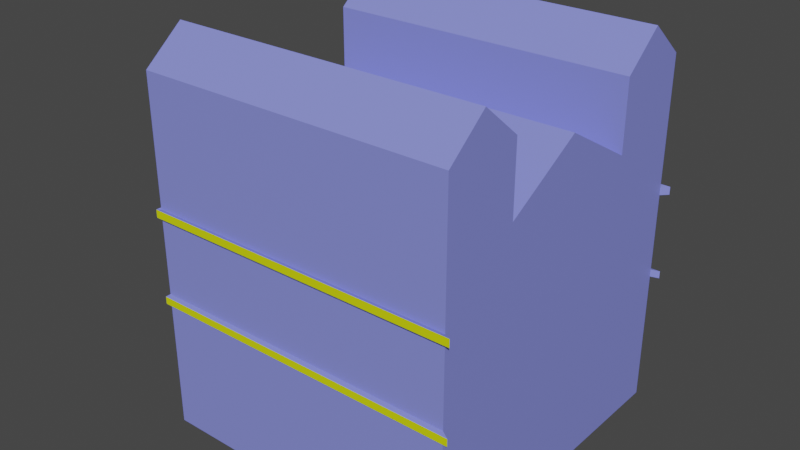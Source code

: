 # Source: HellBar.blend  (saved by Blender 4.1.24; exported with 4.5.12 LTS)
import bpy
from mathutils import Matrix  # noqa: F401  (used for matrix-valued properties, if any)

bpy.ops.wm.read_factory_settings(use_empty=True)
scene = bpy.context.scene
scene.name = 'Scene'

# ---- collections
col_collection = bpy.data.collections.new('Collection'); scene.collection.children.link(col_collection)

# ---- materials (node trees are filled in below, after node groups)
mat_walls = bpy.data.materials.new('Walls')
mat_walls.alpha_threshold = 0.0
mat_walls.use_transparent_shadow = False
mat_walls.roughness = 0.5
mat_walls.line_color = (0.0, 0.0, 0.0, 1.0)
mat_entrance = bpy.data.materials.new('Entrance')
mat_entrance.use_transparent_shadow = False
mat_sidelowerwindows = bpy.data.materials.new('SideLowerWindows')
mat_sidelowerwindows.use_transparent_shadow = False
mat_frontwindow = bpy.data.materials.new('FrontWindow')
mat_frontwindow.use_transparent_shadow = False
mat_sideupperwindows = bpy.data.materials.new('SideUpperWindows')
mat_sideupperwindows.use_transparent_shadow = False
mat_beams = bpy.data.materials.new('Beams')
mat_beams.use_transparent_shadow = False
mat_sign = bpy.data.materials.new('Sign')
mat_sign.use_transparent_shadow = False

# ---- material node trees
mat_walls.use_nodes = True; mat_walls.node_tree.nodes.clear()
_N = mat_walls.node_tree.nodes; _L = mat_walls.node_tree.links
n0 = _N.new('ShaderNodeOutputMaterial'); n0.name = 'Material Output'; n0.location = (300, 300)
n1 = _N.new('ShaderNodeBsdfPrincipled'); n1.name = 'Principled BSDF'; n1.location = (10, 300)
n1.distribution = 'GGX'
n1.subsurface_method = 'RANDOM_WALK_SKIN'
n1.inputs[0].default_value = (0.2337, 0.2603, 0.8001, 1.0)
n1.inputs[3].default_value = 1.45
n1.inputs[27].default_value = (0.0, 0.0, 0.0, 1.0)
n1.inputs[28].default_value = 1.0
_L.new(n1.outputs[0], n0.inputs[0])
n0.is_active_output = True
mat_entrance.use_nodes = True; mat_entrance.node_tree.nodes.clear()
_N = mat_entrance.node_tree.nodes; _L = mat_entrance.node_tree.links
n0 = _N.new('ShaderNodeBsdfPrincipled'); n0.name = 'Principled BSDF'; n0.location = (10, 300)
n0.inputs[0].default_value = (0.8001, 0.7066, 0.2301, 1.0)
n1 = _N.new('ShaderNodeOutputMaterial'); n1.name = 'Material Output'; n1.location = (300, 300)
_L.new(n0.outputs[0], n1.inputs[0])
n1.is_active_output = True
mat_sidelowerwindows.use_nodes = True; mat_sidelowerwindows.node_tree.nodes.clear()
_N = mat_sidelowerwindows.node_tree.nodes; _L = mat_sidelowerwindows.node_tree.links
n0 = _N.new('ShaderNodeBsdfPrincipled'); n0.name = 'Principled BSDF'; n0.location = (10, 300)
n0.inputs[0].default_value = (0.8001, 0.1338, 0.2539, 1.0)
n1 = _N.new('ShaderNodeOutputMaterial'); n1.name = 'Material Output'; n1.location = (300, 300)
_L.new(n0.outputs[0], n1.inputs[0])
n1.is_active_output = True
mat_frontwindow.use_nodes = True; mat_frontwindow.node_tree.nodes.clear()
_N = mat_frontwindow.node_tree.nodes; _L = mat_frontwindow.node_tree.links
n0 = _N.new('ShaderNodeBsdfPrincipled'); n0.name = 'Principled BSDF'; n0.location = (10, 300)
n0.inputs[0].default_value = (0.2002, 0.8001, 0.04723, 1.0)
n1 = _N.new('ShaderNodeOutputMaterial'); n1.name = 'Material Output'; n1.location = (300, 300)
_L.new(n0.outputs[0], n1.inputs[0])
n1.is_active_output = True
mat_sideupperwindows.use_nodes = True; mat_sideupperwindows.node_tree.nodes.clear()
_N = mat_sideupperwindows.node_tree.nodes; _L = mat_sideupperwindows.node_tree.links
n0 = _N.new('ShaderNodeBsdfPrincipled'); n0.name = 'Principled BSDF'; n0.location = (10, 300)
n0.inputs[0].default_value = (0.8002, 0.425, 0.08704, 1.0)
n1 = _N.new('ShaderNodeOutputMaterial'); n1.name = 'Material Output'; n1.location = (300, 300)
_L.new(n0.outputs[0], n1.inputs[0])
n1.is_active_output = True
mat_beams.use_nodes = True; mat_beams.node_tree.nodes.clear()
_N = mat_beams.node_tree.nodes; _L = mat_beams.node_tree.links
n0 = _N.new('ShaderNodeBsdfPrincipled'); n0.name = 'Principled BSDF'; n0.location = (10, 300)
n0.inputs[0].default_value = (0.7236, 0.8013, 0.0, 1.0)
n1 = _N.new('ShaderNodeOutputMaterial'); n1.name = 'Material Output'; n1.location = (300, 300)
_L.new(n0.outputs[0], n1.inputs[0])
n1.is_active_output = True
mat_sign.use_nodes = True; mat_sign.node_tree.nodes.clear()
_N = mat_sign.node_tree.nodes; _L = mat_sign.node_tree.links
n0 = _N.new('ShaderNodeBsdfPrincipled'); n0.name = 'Principled BSDF'; n0.location = (10, 300)
n1 = _N.new('ShaderNodeOutputMaterial'); n1.name = 'Material Output'; n1.location = (300, 300)
_L.new(n0.outputs[0], n1.inputs[0])
n1.is_active_output = True

# ---- world
world_world = bpy.data.worlds.new('World'); scene.world = world_world
world_world.use_nodes = True; world_world.node_tree.nodes.clear()
_N = world_world.node_tree.nodes; _L = world_world.node_tree.links
n0 = _N.new('ShaderNodeOutputWorld'); n0.name = 'World Output'; n0.location = (300, 300)
n1 = _N.new('ShaderNodeBackground'); n1.name = 'Background'; n1.location = (10, 300)
n1.inputs[0].default_value = (0.05088, 0.05088, 0.05088, 1.0)
_L.new(n1.outputs[0], n0.inputs[0])
n0.is_active_output = True
world_world.color = (0.05088, 0.05088, 0.05088)
world_world.use_sun_shadow = False
world_world.sun_shadow_jitter_overblur = 0.0

# ---- meshes
me_cube = bpy.data.meshes.new('Cube')
me_cube.from_pydata([(5.0, 4.5, 3.704), (5.0, 4.5, -0.06057), (5.0, -4.5, 3.704), (5.0, -4.5, -0.06057), (-3.818, 4.5, 3.704), (-3.818, 4.5, -0.06057), (-3.818, -4.5, 3.704), (-3.818, -4.5, -0.06057), (5.0, -4.5, 6.323), (-3.818, -4.5, 6.323), (5.0, 4.5, 6.323), (-3.818, 4.5, 6.323), (-3.818, 0.0, -0.06057), (5.0, 0.0, 3.704), (5.0, 0.0, -0.06057), (5.0, 0.0, 6.323), (5.0, -4.5, 9.922), (-3.818, 2.25, 3.704), (5.0, 2.25, -0.06057), (-3.818, 2.25, 6.323), (-3.818, 2.25, -0.06057), (5.0, 2.25, 3.704), (5.0, 2.25, 6.323), (-3.818, -2.25, -0.06057), (5.0, -2.25, 3.704), (5.0, -2.25, 6.323), (-3.818, -2.25, 3.704), (5.0, -2.25, -0.06057), (-3.818, -2.25, 6.323), (-5.0, 2.25, -0.06057), (-5.0, 0.0, -0.06057), (-5.0, -2.25, 3.704), (-5.0, 0.0, 3.704), (-5.0, -2.25, 6.323), (-5.0, 0.0, 6.323), (-5.0, 2.25, 3.704), (-5.0, 2.25, 6.323), (-5.0, -2.25, -0.06057), (-3.809, 0.0, 9.26), (-5.0, 0.0, 9.26), (5.0, 2.25, 7.968), (5.0, 0.0, 9.26), (-3.818, -2.25, 7.968), (-3.818, 2.25, 7.968), (5.0, -2.25, 7.968), (-5.0, -2.25, 7.968), (-5.0, 2.25, 7.968), (-3.818, -4.5, 9.922), (5.0, -2.25, 9.922), (-3.818, 2.25, 9.922), (-3.818, 4.5, 9.922), (5.0, 4.5, 9.922), (5.0, 2.25, 9.922), (-3.818, -2.25, 9.922), (-3.818, 3.375, 3.704), (5.0, 3.375, -0.06057), (-3.818, 3.375, 6.323), (-3.818, 3.375, -0.06057), (5.0, 3.375, 3.704), (5.0, 3.375, 6.323), (-3.818, 3.375, 10.86), (5.0, 3.375, 10.86), (-3.818, -3.375, -0.06057), (5.0, -3.375, 3.704), (5.0, -3.375, 6.323), (-3.818, -3.375, 3.704), (5.0, -3.375, -0.06057), (-3.818, -3.375, 6.323), (5.0, -3.375, 10.86), (-3.818, -3.375, 10.86), (5.0, -4.5, 3.91), (-3.818, -4.5, 3.91), (-3.818, 4.5, 3.91), (5.0, 4.5, 3.91), (5.0, 0.0, 3.91), (-3.818, 2.25, 3.91), (5.0, 2.25, 3.91), (5.0, -2.25, 3.91), (-3.818, -2.25, 3.91), (-5.0, 0.0, 3.91), (-5.0, 2.25, 3.91), (-5.0, -2.25, 3.91), (-3.818, 3.375, 3.91), (5.0, 3.375, 3.91), (5.0, -3.375, 3.91), (-3.818, -3.375, 3.91), (5.0, -4.5, 6.107), (5.0, 4.5, 6.107), (5.0, 0.0, 6.107), (-3.818, 2.25, 6.107), (5.0, 2.25, 6.107), (5.0, -2.25, 6.107), (-3.818, -2.25, 6.107), (-5.0, 0.0, 6.107), (-5.0, 2.25, 6.107), (-5.0, -2.25, 6.107), (-3.818, 3.375, 6.107), (5.0, 3.375, 6.107), (5.0, -3.375, 6.107), (-3.818, -3.375, 6.107), (-3.818, -4.5, 6.107), (-3.818, 4.5, 6.107), (5.21, -4.625, 3.667), (-3.853, -4.625, 3.667), (-3.853, 3.469, 3.667), (-3.853, 4.625, 3.667), (5.21, 4.625, 3.667), (5.21, -4.625, 6.359), (-3.853, -4.625, 6.359), (-3.853, 3.469, 6.359), (-3.853, 4.625, 6.359), (5.21, 4.625, 6.359), (5.21, -4.625, 6.137), (-3.853, -4.625, 3.879), (-3.853, 4.625, 3.879), (5.21, 4.625, 6.137), (-3.853, 2.313, 6.137), (-3.853, 2.313, 6.359), (-3.853, -3.469, 3.667), (-3.853, -2.313, 3.667), (-3.853, -3.469, 6.359), (-3.853, -2.313, 6.359), (-3.853, -2.313, 6.137), (-5.069, -2.313, 3.667), (-5.069, -1.265e-06, 3.667), (-5.069, -2.313, 6.359), (-5.069, -1.265e-06, 6.359), (-5.069, -1.265e-06, 6.137), (-5.069, 2.313, 3.667), (-5.069, 2.313, 6.359), (-5.069, 2.313, 6.137), (-5.069, -2.313, 6.137), (-3.853, 2.313, 3.667), (-3.853, 3.469, 6.137), (-3.853, -3.469, 6.137), (5.21, -4.625, 3.879), (5.21, 4.625, 3.879), (-3.853, 2.313, 3.879), (-3.853, -2.313, 3.879), (-5.069, -1.265e-06, 3.879), (-5.069, 2.313, 3.879), (-5.069, -2.313, 3.879), (-3.853, 3.469, 3.879), (-3.853, -3.469, 3.879), (-3.853, -4.625, 6.137), (-3.853, 4.625, 6.137)], [], [(67, 28, 121, 120), (3, 2, 6, 7), (57, 54, 4, 5), (62, 66, 3, 7), (66, 63, 2, 3), (5, 4, 0, 1), (10, 11, 50, 51), (80, 75, 137, 140), (97, 87, 10, 59), (34, 36, 129, 126), (91, 88, 15, 25), (28, 25, 44, 42), (25, 15, 41, 44), (18, 21, 13, 14), (20, 18, 14, 12), (15, 22, 40, 41), (57, 55, 18, 20), (55, 58, 21, 18), (59, 10, 51, 61), (87, 101, 145, 115), (88, 90, 22, 15), (20, 12, 30, 29), (62, 65, 26, 23), (98, 91, 25, 64), (12, 23, 37, 30), (33, 28, 42, 45), (14, 13, 24, 27), (12, 14, 27, 23), (82, 72, 114, 142), (37, 31, 32, 30), (30, 32, 35, 29), (35, 32, 124, 128), (17, 20, 29, 35), (26, 65, 118, 119), (96, 89, 116, 133), (23, 26, 31, 37), (38, 43, 46, 39), (40, 43, 38, 41), (42, 38, 39, 45), (41, 38, 42, 44), (36, 34, 39, 46), (22, 19, 43, 40), (19, 36, 46, 43), (34, 33, 45, 39), (68, 69, 47, 16), (61, 60, 49, 52), (64, 25, 48, 68), (25, 28, 53, 48), (19, 22, 52, 49), (67, 9, 47, 69), (56, 19, 49, 60), (9, 8, 16, 47), (11, 56, 60, 50), (51, 50, 60, 61), (70, 71, 113, 135), (22, 59, 61, 52), (1, 0, 58, 55), (5, 1, 55, 57), (90, 97, 59, 22), (20, 17, 54, 57), (28, 67, 69, 53), (8, 64, 68, 16), (48, 53, 69, 68), (86, 98, 64, 8), (7, 6, 65, 62), (6, 2, 102, 103), (27, 24, 63, 66), (23, 27, 66, 62), (10, 87, 115, 111), (2, 63, 84, 70), (21, 58, 83, 76), (71, 85, 143, 113), (89, 75, 80, 94), (73, 0, 106, 136), (85, 78, 138, 143), (33, 34, 126, 125), (63, 24, 77, 84), (13, 21, 76, 74), (9, 67, 120, 108), (24, 13, 74, 77), (31, 26, 119, 123), (58, 0, 73, 83), (32, 31, 123, 124), (94, 93, 127, 130), (72, 73, 136, 114), (78, 85, 99, 92), (70, 84, 98, 86), (76, 83, 97, 90), (72, 82, 96, 101), (78, 92, 95, 81), (79, 81, 95, 93), (80, 79, 93, 94), (84, 77, 91, 98), (74, 76, 90, 88), (82, 75, 89, 96), (77, 74, 88, 91), (73, 72, 101, 87), (83, 73, 87, 97), (85, 71, 100, 99), (71, 70, 86, 100), (144, 112, 107, 108), (134, 144, 108, 120), (115, 145, 110, 111), (133, 116, 117, 109), (130, 127, 126, 129), (127, 131, 125, 126), (122, 121, 125, 131), (137, 132, 128, 140), (145, 133, 109, 110), (122, 134, 120, 121), (119, 118, 143, 138), (105, 104, 142, 114), (119, 138, 141, 123), (124, 123, 141, 139), (128, 124, 139, 140), (104, 132, 137, 142), (106, 105, 114, 136), (118, 103, 113, 143), (103, 102, 135, 113), (117, 116, 130, 129), (4, 54, 104, 105), (78, 81, 141, 138), (89, 94, 130, 116), (0, 4, 105, 106), (54, 17, 132, 104), (99, 100, 144, 134), (81, 79, 139, 141), (92, 99, 134, 122), (100, 86, 112, 144), (79, 80, 140, 139), (8, 9, 108, 107), (19, 56, 109, 117), (101, 96, 133, 145), (56, 11, 110, 109), (28, 33, 125, 121), (75, 82, 142, 137), (95, 92, 122, 131), (11, 10, 111, 110), (2, 70, 135, 102), (36, 19, 117, 129), (93, 95, 131, 127), (65, 6, 103, 118), (86, 8, 107, 112), (17, 35, 128, 132)])
me_cube.polygons.foreach_set('material_index', [0, 0, 2, 0, 0, 0, 0, 0, 0, 0, 0, 0, 0, 0, 0, 0, 0, 0, 0, 0, 0, 0, 2, 0, 0, 0, 0, 0, 0, 1, 1, 0, 0, 0, 0, 0, 0, 0, 0, 0, 3, 0, 0, 3, 0, 0, 0, 0, 0, 4, 4, 0, 4, 0, 0, 0, 0, 0, 0, 2, 4, 0, 0, 0, 2, 0, 0, 0, 0, 0, 0, 0, 0, 0, 0, 0, 0, 0, 0, 0, 0, 0, 0, 0, 0, 4, 0, 0, 4, 0, 3, 3, 0, 0, 4, 0, 0, 0, 4, 0, 5, 5, 5, 5, 5, 5, 5, 5, 5, 5, 5, 5, 5, 5, 5, 5, 5, 5, 5, 5, 0, 0, 0, 0, 0, 0, 0, 0, 0, 0, 0, 0, 0, 0, 0, 0, 0, 0, 0, 0, 0, 0, 0, 0])
_uv = me_cube.uv_layers.new(name='UVMap')
_uv.uv.foreach_set('vector', [0.7572, 0.499, 0.7598, 0.4712, 0.7609, 0.4729, 0.7583, 0.5014, 0.4838, 0.496, 0.3365, 0.4501, 0.4841, 0.486, 0.4838, 0.496, 0.75, 0.8362, 0.75, 0.0001292, 0.9999, 0.0001292, 0.9999, 0.8362, 0.6897, 0.4687, 0.4846, 0.524, 0.4838, 0.496, 0.6829, 0.4432, 0.4846, 0.524, 0.3392, 0.5096, 0.3365, 0.4501, 0.4838, 0.496, 0.749, 0.7945, 0.714, 0.8774, 0.4695, 0.7909, 0.5548, 0.7126, 0.3661, 0.8701, 0.1442, 0.9444, 0.1271, 0.905, 0.2236, 0.8632, 0.9019, 0.1899, 0.9166, 0.2147, 0.9151, 0.2148, 0.8998, 0.1901, 0.3563, 0.817, 0.3742, 0.8682, 0.3661, 0.8701, 0.3495, 0.8194, 0.7888, 0.4116, 0.7888, 0.3559, 0.7907, 0.3543, 0.7907, 0.4116, 0.2485, 0.6092, 0.3143, 0.6883, 0.3078, 0.6917, 0.24, 0.6155, 0.157, 0.8055, 0.24, 0.6155, 0.243, 0.6895, 0.1744, 0.8139, 0.24, 0.6155, 0.3078, 0.6917, 0.2552, 0.7229, 0.243, 0.6895, 0.5271, 0.665, 0.4211, 0.7265, 0.3865, 0.6491, 0.5038, 0.6105, 0.7287, 0.5914, 0.5271, 0.665, 0.5038, 0.6105, 0.7122, 0.543, 0.3078, 0.6917, 0.3291, 0.773, 0.2793, 0.7487, 0.2552, 0.7229, 0.7378, 0.6162, 0.5415, 0.6909, 0.5271, 0.665, 0.7287, 0.5914, 0.5415, 0.6909, 0.4406, 0.7612, 0.4211, 0.7265, 0.5271, 0.665, 0.3495, 0.8194, 0.3661, 0.8701, 0.2236, 0.8632, 0.21, 0.84, 0.3742, 0.8682, 0.7022, 0.9232, 0.7026, 0.9267, 0.3702, 0.8728, 0.3143, 0.6883, 0.3375, 0.7704, 0.3291, 0.773, 0.3078, 0.6917, 0.7287, 0.5914, 0.7122, 0.543, 0.7378, 0.5346, 0.7541, 0.5828, 0.25, 0.0001293, 0.25, 0.8362, 0.0001292, 0.8362, 0.0001292, 0.0001293, 0.2157, 0.5613, 0.2485, 0.6092, 0.24, 0.6155, 0.2075, 0.5681, 0.7122, 0.543, 0.6968, 0.4943, 0.7222, 0.4862, 0.7378, 0.5346, 0.7888, 0.4673, 0.7598, 0.4712, 0.7543, 0.4309, 0.7833, 0.4269, 0.5038, 0.6105, 0.3865, 0.6491, 0.3513, 0.5604, 0.4883, 0.5534, 0.7122, 0.543, 0.5038, 0.6105, 0.4883, 0.5534, 0.6968, 0.4943, 0.9004, 0.2288, 0.8842, 0.2428, 0.8818, 0.2437, 0.8984, 0.2293, 0.8364, 0.9999, 9.161e-05, 0.9999, 9.153e-05, 0.5, 0.8364, 0.5, 0.8364, 0.5, 9.153e-05, 0.5, 9.145e-05, 9.149e-05, 0.8364, 9.14e-05, 0.8949, 0.1951, 0.8457, 0.217, 0.8449, 0.2153, 0.8955, 0.1927, 0.9098, 0.2191, 0.8331, 0.2666, 0.8182, 0.2425, 0.8949, 0.1951, 0.8045, 0.2662, 0.781, 0.2794, 0.7784, 0.2794, 0.8026, 0.2659, 0.976, 0.2318, 0.9552, 0.2153, 0.957, 0.2154, 0.9784, 0.2323, 0.891, 0.2407, 0.8045, 0.2662, 0.7965, 0.239, 0.883, 0.2136, 0.7838, 0.5944, 0.7836, 0.6587, 0.7543, 0.6587, 0.7543, 0.5944, 0.2793, 0.7487, 0.176, 0.8139, 0.1569, 0.7835, 0.2552, 0.7229, 0.7836, 0.5302, 0.7838, 0.5944, 0.7543, 0.5944, 0.7543, 0.5302, 0.2552, 0.7229, 0.1569, 0.7835, 0.1382, 0.7527, 0.243, 0.6895, 0.000132, 0.8763, 0.000132, 0.4382, 0.5719, 0.4382, 0.3204, 0.8763, 0.3291, 0.773, 0.1659, 0.7713, 0.1656, 0.7501, 0.2793, 0.7487, 0.7598, 0.3519, 0.7888, 0.3559, 0.7833, 0.3962, 0.7543, 0.3923, 0.000132, 0.4382, 0.000132, 0.0001321, 0.3204, 0.0001321, 0.5719, 0.4382, 0.1182, 0.6956, 0.02296, 0.8263, 0.0001269, 0.8094, 0.1019, 0.6718, 0.21, 0.84, 0.05702, 0.8566, 0.05425, 0.8297, 0.2165, 0.813, 0.2075, 0.5681, 0.24, 0.6155, 0.1462, 0.7015, 0.1182, 0.6956, 0.24, 0.6155, 0.157, 0.8055, 0.1191, 0.7944, 0.1462, 0.7015, 0.1659, 0.7713, 0.3291, 0.773, 0.2165, 0.813, 0.162, 0.7958, 0.168, 0.0001617, 0.3358, 0.0001617, 0.3358, 0.5371, 0.168, 0.6766, 0.504, 0.0001617, 0.6718, 0.0001617, 0.6718, 0.5371, 0.504, 0.6766, 0.08747, 0.6675, 0.1574, 0.5216, 0.1019, 0.6718, 0.09817, 0.6753, 0.3361, 0.0001617, 0.504, 0.0001617, 0.504, 0.6766, 0.3361, 0.5371, 0.2236, 0.8632, 0.06149, 0.8896, 0.05702, 0.8566, 0.21, 0.84, 0.3266, 0.4479, 0.04248, 0.00426, 0.04616, 0.0001268, 0.3356, 0.4472, 0.3291, 0.773, 0.3495, 0.8194, 0.21, 0.84, 0.2165, 0.813, 0.5548, 0.7126, 0.4695, 0.7909, 0.4406, 0.7612, 0.5415, 0.6909, 0.747, 0.6407, 0.5548, 0.7126, 0.5415, 0.6909, 0.7378, 0.6162, 0.3375, 0.7704, 0.3563, 0.817, 0.3495, 0.8194, 0.3291, 0.773, 0.5002, 0.8362, 0.5002, 0.0001292, 0.75, 0.0001292, 0.75, 0.8362, 0.0001618, 0.0001616, 0.168, 0.0001617, 0.168, 0.6766, 0.0001616, 0.5371, 0.1574, 0.5216, 0.2075, 0.5681, 0.1182, 0.6956, 0.1019, 0.6718, 0.1462, 0.7015, 0.05175, 0.8462, 0.02296, 0.8263, 0.1182, 0.6956, 0.1621, 0.5119, 0.2157, 0.5613, 0.2075, 0.5681, 0.1574, 0.5216, 0.4999, 0.0001293, 0.4999, 0.8362, 0.25, 0.8362, 0.25, 0.0001293, 0.4841, 0.486, 0.3365, 0.4501, 0.3355, 0.4471, 0.4849, 0.4846, 0.4883, 0.5534, 0.3513, 0.5604, 0.3392, 0.5096, 0.4846, 0.524, 0.6968, 0.4943, 0.4883, 0.5534, 0.4846, 0.524, 0.6897, 0.4687, 0.3661, 0.8701, 0.3742, 0.8682, 0.3702, 0.8728, 0.3703, 0.8729, 0.3365, 0.4501, 0.3392, 0.5096, 0.3302, 0.511, 0.3266, 0.4479, 0.4211, 0.7265, 0.4406, 0.7612, 0.4352, 0.7652, 0.4145, 0.73, 0.8862, 0.001432, 0.9045, 0.02004, 0.9022, 0.01925, 0.8834, 0.0001268, 0.9552, 0.2153, 0.9166, 0.2147, 0.9019, 0.1899, 0.9721, 0.1842, 0.4657, 0.7975, 0.4695, 0.7909, 0.469, 0.7944, 0.4687, 0.7943, 0.9045, 0.02004, 0.9228, 0.03865, 0.921, 0.03838, 0.9022, 0.01925, 0.7888, 0.4673, 0.7888, 0.4116, 0.7907, 0.4116, 0.7907, 0.4689, 0.3392, 0.5096, 0.3513, 0.5604, 0.3426, 0.5632, 0.3302, 0.511, 0.3865, 0.6491, 0.4211, 0.7265, 0.4145, 0.73, 0.3792, 0.6525, 0.7547, 0.5267, 0.7572, 0.499, 0.7583, 0.5014, 0.7556, 0.5299, 0.3513, 0.5604, 0.3865, 0.6491, 0.3792, 0.6525, 0.3426, 0.5632, 0.7965, 0.239, 0.8045, 0.2662, 0.8026, 0.2659, 0.7944, 0.238, 0.4406, 0.7612, 0.4695, 0.7909, 0.4657, 0.7975, 0.4352, 0.7652, 0.8457, 0.217, 0.7965, 0.239, 0.7944, 0.238, 0.8449, 0.2153, 0.9721, 0.1842, 0.9585, 0.128, 0.9601, 0.128, 0.9743, 0.1844, 0.7101, 0.8926, 0.4657, 0.7975, 0.4687, 0.7943, 0.7112, 0.8902, 0.9998, 0.0001616, 0.9998, 0.168, 0.6721, 0.168, 0.6721, 0.0001617, 0.3266, 0.4479, 0.3302, 0.511, 0.2157, 0.5613, 0.1621, 0.5119, 0.4145, 0.73, 0.4352, 0.7652, 0.3563, 0.817, 0.3375, 0.7704, 0.9998, 0.3361, 0.9998, 0.504, 0.6721, 0.504, 0.6721, 0.3361, 0.9228, 0.03865, 0.9614, 0.04583, 0.9731, 0.0725, 0.9026, 0.06693, 0.9999, 0.4382, 0.9999, 0.8763, 0.5721, 0.8763, 0.5721, 0.4382, 0.9999, 0.000132, 0.9999, 0.4382, 0.5721, 0.4382, 0.5721, 0.0001321, 0.3302, 0.511, 0.3426, 0.5632, 0.2485, 0.6092, 0.2157, 0.5613, 0.3792, 0.6525, 0.4145, 0.73, 0.3375, 0.7704, 0.3143, 0.6883, 0.9998, 0.504, 0.9998, 0.6718, 0.6721, 0.6718, 0.6721, 0.504, 0.3426, 0.5632, 0.3792, 0.6525, 0.3143, 0.6883, 0.2485, 0.6092, 0.4657, 0.7975, 0.7101, 0.8926, 0.7022, 0.9232, 0.3742, 0.8682, 0.4352, 0.7652, 0.4657, 0.7975, 0.3742, 0.8682, 0.3563, 0.817, 0.9998, 0.168, 0.9998, 0.3358, 0.6721, 0.3358, 0.6721, 0.168, 0.04248, 0.00426, 0.3266, 0.4479, 0.1621, 0.5119, 0.00552, 0.02321, 0.03754, 0.7758, 0.03754, 7.522e-05, 0.05656, 7.522e-05, 0.05656, 0.7758, 0.0191, 0.9009, 0.0191, 0.9999, 7.597e-05, 0.9999, 7.588e-05, 0.9009, 0.07573, 7.531e-05, 0.07573, 0.7758, 0.05671, 0.7758, 0.05671, 7.526e-05, 0.0191, 0.09904, 0.0191, 0.198, 7.545e-05, 0.198, 7.54e-05, 0.09904, 0.0191, 0.302, 0.0191, 0.5, 7.56e-05, 0.5, 7.55e-05, 0.302, 0.0191, 0.5, 0.0191, 0.698, 7.578e-05, 0.698, 7.56e-05, 0.5, 0.0191, 0.802, 7.587e-05, 0.802, 7.578e-05, 0.698, 0.0191, 0.698, 0.01925, 0.198, 0.03739, 0.198, 0.03739, 0.302, 0.01925, 0.302, 0.0191, 7.526e-05, 0.0191, 0.09904, 7.54e-05, 0.09904, 7.531e-05, 7.531e-05, 0.0191, 0.802, 0.0191, 0.9009, 7.588e-05, 0.9009, 7.587e-05, 0.802, 0.03739, 0.802, 0.03739, 0.9009, 0.01925, 0.9009, 0.01925, 0.802, 0.03739, 7.526e-05, 0.03739, 0.09904, 0.01925, 0.09904, 0.01925, 7.526e-05, 0.03739, 0.802, 0.01925, 0.802, 0.01925, 0.698, 0.03739, 0.698, 0.03739, 0.5, 0.03739, 0.698, 0.01925, 0.698, 0.01925, 0.5, 0.03739, 0.302, 0.03739, 0.5, 0.01925, 0.5, 0.01925, 0.302, 0.03739, 0.09904, 0.03739, 0.198, 0.01925, 0.198, 0.01925, 0.09904, 0.09402, 7.526e-05, 0.09402, 0.7758, 0.07588, 0.7758, 0.07588, 7.526e-05, 0.03739, 0.9009, 0.03739, 0.9999, 0.01925, 0.9999, 0.01925, 0.9009, 0.09417, 0.7758, 0.09417, 7.526e-05, 0.1123, 7.526e-05, 0.1123, 0.7758, 7.545e-05, 0.198, 0.0191, 0.198, 0.0191, 0.302, 7.55e-05, 0.302, 0.9608, 0.2017, 0.9353, 0.2104, 0.937, 0.2085, 0.9632, 0.1996, 0.9228, 0.03865, 0.9026, 0.06693, 0.9003, 0.06658, 0.921, 0.03838, 0.9552, 0.2153, 0.9721, 0.1842, 0.9743, 0.1844, 0.957, 0.2154, 0.4695, 0.7909, 0.714, 0.8774, 0.7144, 0.8803, 0.469, 0.7944, 0.9353, 0.2104, 0.9098, 0.2191, 0.9108, 0.2175, 0.937, 0.2085, 0.9794, 0.03384, 0.9974, 0.02185, 0.9999, 0.02127, 0.9814, 0.03359, 0.9026, 0.06693, 0.9159, 0.1286, 0.9142, 0.1286, 0.9003, 0.06658, 0.9614, 0.04583, 0.9794, 0.03384, 0.9814, 0.03359, 0.9629, 0.04592, 0.00552, 0.02321, 0.1621, 0.5119, 0.1557, 0.5187, 0.0001268, 0.0234, 0.9159, 0.1286, 0.9019, 0.1899, 0.8998, 0.1901, 0.9142, 0.1286, 0.1574, 0.5216, 0.08747, 0.6675, 0.08581, 0.6672, 0.1557, 0.5186, 0.7598, 0.3519, 0.7572, 0.3242, 0.7583, 0.3218, 0.7609, 0.3503, 0.9969, 0.2482, 0.976, 0.2318, 0.9784, 0.2323, 0.9999, 0.2492, 0.7572, 0.3242, 0.7547, 0.2965, 0.7556, 0.2933, 0.7583, 0.3218, 0.7598, 0.4712, 0.7888, 0.4673, 0.7907, 0.4689, 0.7609, 0.4729, 0.9166, 0.2147, 0.9004, 0.2288, 0.8984, 0.2293, 0.9151, 0.2148, 0.9731, 0.0725, 0.9614, 0.04583, 0.9629, 0.04592, 0.9751, 0.07249, 0.1442, 0.9444, 0.3661, 0.8701, 0.3703, 0.8729, 0.1443, 0.9468, 0.3365, 0.4501, 0.3266, 0.4479, 0.3356, 0.4472, 0.3355, 0.4471, 0.7888, 0.3559, 0.7598, 0.3519, 0.7609, 0.3503, 0.7907, 0.3543, 0.9585, 0.128, 0.9731, 0.0725, 0.9751, 0.07249, 0.9601, 0.128, 0.781, 0.2794, 0.7575, 0.2926, 0.7543, 0.293, 0.7784, 0.2794, 0.1621, 0.5119, 0.1574, 0.5216, 0.1557, 0.5186, 0.1557, 0.5187, 0.9098, 0.2191, 0.8949, 0.1951, 0.8955, 0.1927, 0.9108, 0.2175])
me_cube.materials.append(mat_walls)
me_cube.materials.append(mat_entrance)
me_cube.materials.append(mat_sidelowerwindows)
me_cube.materials.append(mat_frontwindow)
me_cube.materials.append(mat_sideupperwindows)
me_cube.materials.append(mat_beams)
me_cube.use_mirror_vertex_groups = False
me_cube.update()
me_plane = bpy.data.meshes.new('Plane')
me_plane.from_pydata([(-1.0, -0.5875, -1.803e-08), (1.0, -0.5875, -1.803e-08), (-1.644, 0.5288, 2.06e-08), (1.644, 0.5288, 2.06e-08)], [], [(0, 1, 3, 2)])
_uv = me_plane.uv_layers.new(name='UVMap')
_uv.uv.foreach_set('vector', [5.826e-05, 0.8041, 5.823e-05, 0.1959, 0.3396, 5.825e-05, 0.3396, 0.9999])
me_plane.materials.append(mat_sign)
me_plane.update()

# ---- objects
ob_cube = bpy.data.objects.new('Cube', me_cube)
ob_plane = bpy.data.objects.new('Plane', me_plane)

# ---- transforms, parenting, visibility, modifiers, constraints
ob_cube.location = (0.0, 0.0, 0.0)
ob_cube.scale = (10.0, 10.0, 10.0)
ob_cube.lock_rotations_4d = False
ob_cube.empty_display_type = 'ARROWS'
ob_cube.lineart.crease_threshold = 0.0
ob_plane.location = (-5.28, -0.01735, 3.787)
ob_plane.rotation_euler = (1.571, 0.0, -1.571)

# ---- collection membership
col_collection.objects.link(ob_cube)
col_collection.objects.link(ob_plane)

# ---- scene / render settings (as saved in the file)
scene.frame_start = 1; scene.frame_end = 250; scene.frame_set(1)
scene.render.engine = 'BLENDER_EEVEE_NEXT'
scene.cycles.sampling_pattern = 'TABULATED_SOBOL'
scene.eevee.ray_tracing_options.trace_max_roughness = 0.0
scene.view_settings.view_transform = 'Filmic'
bpy.context.view_layer.update()

# ---- added for rendering (the .blend has no active camera and no usable light): camera, sun
cam_auto = bpy.data.cameras.new('AutoCamera')
cam_auto.lens = 50.0
cam_auto.sensor_width = 36.0
cam_auto.clip_end = 2860.8
ob_auto_camera = bpy.data.objects.new('AutoCamera', cam_auto)
scene.collection.objects.link(ob_auto_camera)
ob_auto_camera.location = (163.715, -195.611, 184.39)
ob_auto_camera.rotation_euler = (1.09748, -7.21219e-08, 0.694738)
scene.camera = ob_auto_camera
light_auto_sun = bpy.data.lights.new('AutoSun', 'SUN')
light_auto_sun.energy = 3.0
light_auto_sun.angle = 0.0523599
ob_auto_sun = bpy.data.objects.new('AutoSun', light_auto_sun)
scene.collection.objects.link(ob_auto_sun)
ob_auto_sun.rotation_euler = (0.872665, 0.174533, 0.523599)
bpy.context.view_layer.update()
